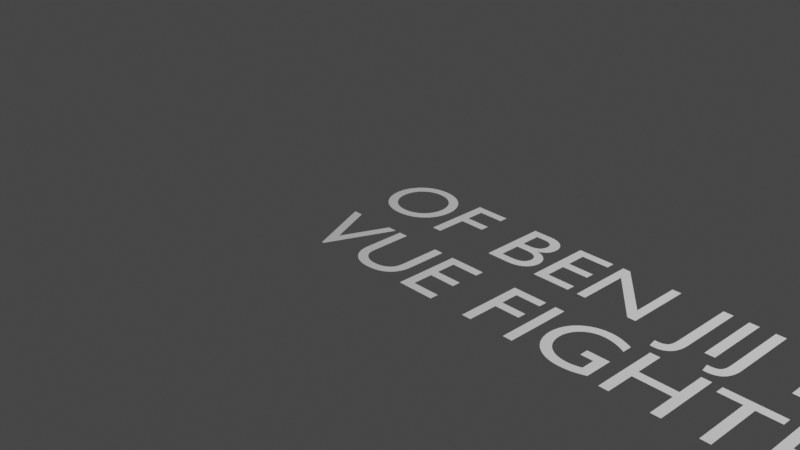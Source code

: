 # Source: vue.blend  (saved by Blender 3.3.6; exported with 4.5.12 LTS)
import bpy
from mathutils import Matrix  # noqa: F401  (used for matrix-valued properties, if any)

bpy.ops.wm.read_factory_settings(use_empty=True)
scene = bpy.context.scene
scene.name = 'Scene'

# ---- collections
col_collection = bpy.data.collections.new('Collection'); scene.collection.children.link(col_collection)

# ---- world
world_world = bpy.data.worlds.new('World'); scene.world = world_world
world_world.use_nodes = True; world_world.node_tree.nodes.clear()
_N = world_world.node_tree.nodes; _L = world_world.node_tree.links
n0 = _N.new('ShaderNodeOutputWorld'); n0.name = 'World Output'; n0.location = (300, 300)
n1 = _N.new('ShaderNodeBackground'); n1.name = 'Background'; n1.location = (10, 300)
n1.inputs[0].default_value = (0.05088, 0.05088, 0.05088, 1.0)
_L.new(n1.outputs[0], n0.inputs[0])
n0.is_active_output = True
world_world.color = (0.05088, 0.05088, 0.05088)
world_world.use_sun_shadow = False
world_world.sun_shadow_jitter_overblur = 0.0

# ---- cameras
cam_camera = bpy.data.cameras.new('Camera')
cam_camera.clip_end = 100.0
cam_camera.ortho_scale = 7.314

# ---- lights
light_light = bpy.data.lights.new('Light', 'POINT')
light_light.transmission_factor = 0.0
light_light.energy = 1000.0
light_light.shadow_soft_size = 0.1
light_light.shadow_maximum_resolution = 0.006
light_light.use_absolute_resolution = True

# ---- curves / text
txt_text = bpy.data.curves.new('Text', 'FONT')
txt_text.dimensions = '2D'
txt_text.body = 'OF BEN JIJ EEN\nVUE FIGHTER?'
txt_text.align_x = 'CENTER'

# ---- objects
ob_light = bpy.data.objects.new('Light', light_light)
ob_camera = bpy.data.objects.new('Camera', cam_camera)
ob_text = bpy.data.objects.new('Text', txt_text)

# ---- transforms, parenting, visibility, modifiers, constraints
ob_light.location = (4.076, 1.005, 5.904)
ob_light.rotation_euler = (0.6503, 0.05522, 1.866)
ob_light.lock_rotations_4d = False
ob_light.empty_display_type = 'ARROWS'
ob_light.color = (0.0, 0.0, 0.0, 0.0)
ob_light.lineart.crease_threshold = 0.0
ob_camera.location = (7.359, -6.926, 4.958)
ob_camera.rotation_euler = (1.109, 0.0, 0.8149)
ob_camera.lock_rotations_4d = False
ob_camera.empty_display_type = 'ARROWS'
ob_camera.color = (0.0, 0.0, 0.0, 0.0)
ob_camera.display_type = 'WIRE'
ob_camera.lineart.crease_threshold = 0.0
ob_text.location = (2.751, 0.08694, 0.01591)

# ---- collection membership
col_collection.objects.link(ob_light)
col_collection.objects.link(ob_camera)
col_collection.objects.link(ob_text)

# ---- scene / render settings (as saved in the file)
scene.camera = ob_camera
scene.frame_start = 1; scene.frame_end = 250; scene.frame_set(0)
scene.render.engine = 'BLENDER_EEVEE_NEXT'
scene.cycles.sampling_pattern = 'TABULATED_SOBOL'
scene.cycles.use_light_tree = False
scene.view_settings.view_transform = 'Filmic'
bpy.context.view_layer.update()
